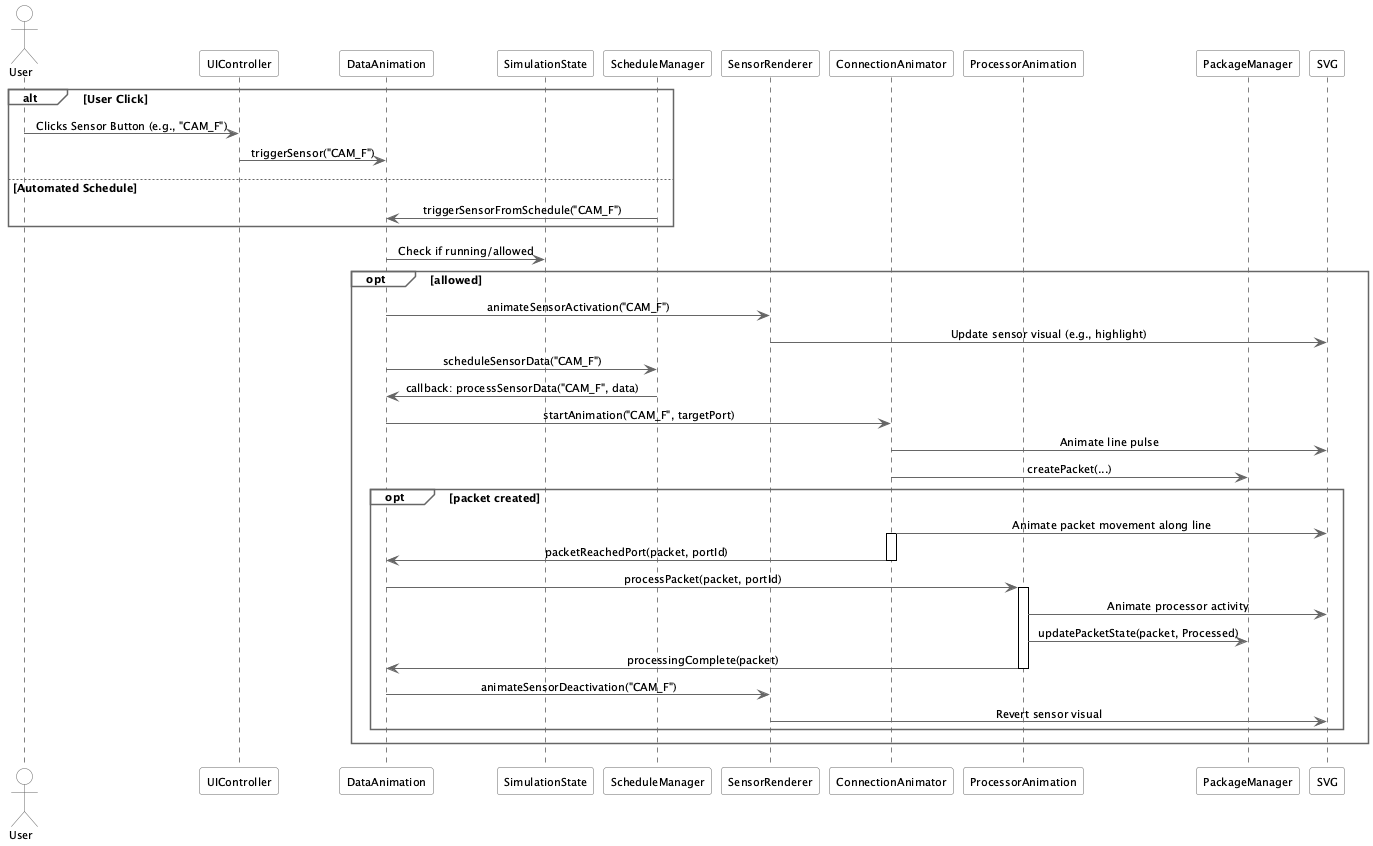

The diagram above was rendered by PlantUML. Its source (embedded in the PNG):
@startuml Sequence Diagram: Single Sensor Animation
scale max 2000 width
!pragma teoz true

' Light Theme Skin Parameters
skinparam defaultFontColor #000000
skinparam defaultFontSize 11
skinparam backgroundcolor #FFFFFF

skinparam Shadowing false

skinparam ArrowColor #666666
skinparam ArrowFontColor #000000

skinparam NoteBackgroundColor #FFFFFF
skinparam NoteFontColor #000000
skinparam NoteBorderColor #666666

skinparam Actor {
  BorderColor #666666
  BackgroundColor #FFFFFF
  FontColor #000000
}

skinparam Participant {
  BorderColor #666666
  BackgroundColor #FFFFFF
  FontColor #000000
}

skinparam Sequence {
  LifeLineBorderColor #000000
  GroupBorderColor #666666
  GroupHeaderFontColor #000000
  GroupBackgroundColor #FFFFFF
  DividerColor #666666
  MessageAlign center
  BoxBorderColor #666666
  BoxBackgroundColor #FFFFFF
  BoxFontColor #000000
}

actor User
participant UIController as UIC
participant DataAnimation as DA
participant SimulationState as SimState
participant ScheduleManager as SchedMan
participant SensorRenderer as SR
participant ConnectionAnimator as CA
participant ProcessorAnimation as PA
participant PackageManager as PkgMan

alt User Click
    User -> UIC : Clicks Sensor Button (e.g., "CAM_F")
    UIC -> DA : triggerSensor("CAM_F")
else Automated Schedule
    SchedMan -> DA : triggerSensorFromSchedule("CAM_F")
end

DA -> SimState : Check if running/allowed
opt allowed
    DA -> SR : animateSensorActivation("CAM_F")
    SR -> SVG : Update sensor visual (e.g., highlight)

    DA -> SchedMan : scheduleSensorData("CAM_F")
    SchedMan -> DA : callback: processSensorData("CAM_F", data)

    DA -> CA : startAnimation("CAM_F", targetPort)
    CA -> SVG : Animate line pulse
    CA -> PkgMan : createPacket(...)
    opt packet created
       CA -> SVG : Animate packet movement along line

       activate CA
       CA -> DA : packetReachedPort(packet, portId)
       deactivate CA

       DA -> PA : processPacket(packet, portId)
       activate PA
       PA -> SVG : Animate processor activity
       PA -> PkgMan : updatePacketState(packet, Processed) 
       PA -> DA : processingComplete(packet)
       deactivate PA

       DA -> SR : animateSensorDeactivation("CAM_F")
       SR -> SVG : Revert sensor visual
    end
end

@enduml